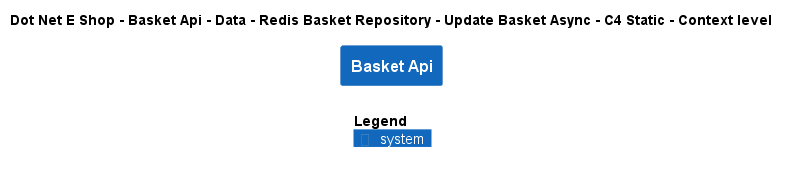

The diagram above was rendered by PlantUML. Its source (embedded in the PNG):
@startuml
!include ..\..\..\..\..\..\..\..\..\.c4s\C4_Context.puml

AddElementTag("c4interflow:lifecycle:new", $bgColor=green, $fontColor=#ffffff, $borderColor=green, $shadowing="False")
AddElementTag("c4interflow:lifecycle:changed", $bgColor=orange, $fontColor=#ffffff, $borderColor=orange, $shadowing="False")
AddElementTag("c4interflow:lifecycle:removed", $bgColor=red, $fontColor=#ffffff, $borderColor=red, $shadowing="False")

AddRelTag("c4interflow:lifecycle:new", $textColor=green, $lineColor=green)
AddRelTag("c4interflow:lifecycle:changed", $textColor=orange, $lineColor=orange)
AddRelTag("c4interflow:lifecycle:removed", $textColor=red, $lineColor=red)

SHOW_PERSON_PORTRAIT()
LAYOUT_TOP_DOWN()

skinparam linetype polyline

title Dot Net E Shop - Basket Api - Data - Redis Basket Repository - Update Basket Async - C4 Static - Context level

System(DotNetEShop.SoftwareSystems.BasketApi, "Basket Api", "")



SHOW_LEGEND()
@enduml